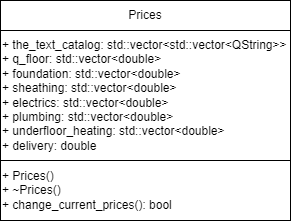

The diagram above was exported from draw.io. Its source (the exported page's mxGraphModel, read from the mxfile embedded in the PNG):
<mxGraphModel dx="1328" dy="741" grid="1" gridSize="10" guides="1" tooltips="1" connect="1" arrows="1" fold="1" page="1" pageScale="1" pageWidth="827" pageHeight="1169" math="0" shadow="0">
  <root>
    <mxCell id="0" />
    <mxCell id="1" parent="0" />
    <mxCell id="Cflkq5ZqMgxONjOG0y1E-1" value="&lt;div style=&quot;margin-top: 0px; margin-bottom: 0px;&quot;&gt;Prices&lt;/div&gt;" style="rounded=0;whiteSpace=wrap;html=1;fontColor=default;fontFamily=Helvetica;align=center;" vertex="1" parent="1">
      <mxGeometry x="200" y="230" width="290" height="30" as="geometry" />
    </mxCell>
    <mxCell id="Cflkq5ZqMgxONjOG0y1E-2" value="&lt;div style=&quot;margin-top: 0px; margin-bottom: 0px;&quot;&gt;+ the_text_catalog:&amp;nbsp;&lt;span style=&quot;background-color: initial;&quot;&gt;std&lt;/span&gt;&lt;span style=&quot;background-color: initial;&quot;&gt;::&lt;/span&gt;&lt;span style=&quot;background-color: initial;&quot;&gt;vector&lt;/span&gt;&lt;span style=&quot;background-color: initial;&quot;&gt;&amp;lt;&lt;/span&gt;&lt;span style=&quot;background-color: initial;&quot;&gt;std&lt;/span&gt;&lt;span style=&quot;background-color: initial;&quot;&gt;::&lt;/span&gt;&lt;span style=&quot;background-color: initial;&quot;&gt;vector&lt;/span&gt;&lt;span style=&quot;background-color: initial;&quot;&gt;&amp;lt;&lt;/span&gt;&lt;span style=&quot;background-color: initial;&quot;&gt;QString&lt;/span&gt;&lt;span style=&quot;background-color: initial;&quot;&gt;&amp;gt;&amp;gt;&lt;/span&gt;&lt;span style=&quot;background-color: initial;&quot;&gt;&amp;nbsp;&lt;/span&gt;&lt;/div&gt;&lt;div style=&quot;margin-top: 0px; margin-bottom: 0px;&quot;&gt;+ q_floor:&amp;nbsp;&lt;span style=&quot;background-color: initial;&quot;&gt;std&lt;/span&gt;&lt;span style=&quot;background-color: initial;&quot;&gt;::&lt;/span&gt;&lt;span style=&quot;background-color: initial;&quot;&gt;vector&lt;/span&gt;&lt;span style=&quot;background-color: initial;&quot;&gt;&amp;lt;&lt;/span&gt;&lt;span style=&quot;background-color: initial;&quot;&gt;double&lt;/span&gt;&lt;span style=&quot;background-color: initial;&quot;&gt;&amp;gt;&lt;/span&gt;&lt;span style=&quot;background-color: initial;&quot;&gt;&amp;nbsp;&lt;/span&gt;&lt;/div&gt;&lt;div style=&quot;margin-top: 0px; margin-bottom: 0px;&quot;&gt;+ foundation:&amp;nbsp;&lt;span style=&quot;background-color: initial;&quot;&gt;std&lt;/span&gt;&lt;span style=&quot;background-color: initial;&quot;&gt;::&lt;/span&gt;&lt;span style=&quot;background-color: initial;&quot;&gt;vector&lt;/span&gt;&lt;span style=&quot;background-color: initial;&quot;&gt;&amp;lt;&lt;/span&gt;&lt;span style=&quot;background-color: initial;&quot;&gt;double&lt;/span&gt;&lt;span style=&quot;background-color: initial;&quot;&gt;&amp;gt;&lt;/span&gt;&lt;span style=&quot;background-color: initial;&quot;&gt;&amp;nbsp;&lt;/span&gt;&lt;/div&gt;&lt;div style=&quot;margin-top: 0px; margin-bottom: 0px;&quot;&gt;+ sheathing:&amp;nbsp;&lt;span style=&quot;background-color: initial;&quot;&gt;std&lt;/span&gt;&lt;span style=&quot;background-color: initial;&quot;&gt;::&lt;/span&gt;&lt;span style=&quot;background-color: initial;&quot;&gt;vector&lt;/span&gt;&lt;span style=&quot;background-color: initial;&quot;&gt;&amp;lt;&lt;/span&gt;&lt;span style=&quot;background-color: initial;&quot;&gt;double&lt;/span&gt;&lt;span style=&quot;background-color: initial;&quot;&gt;&amp;gt;&lt;/span&gt;&lt;span style=&quot;background-color: initial;&quot;&gt;&amp;nbsp;&lt;/span&gt;&lt;/div&gt;&lt;div style=&quot;margin-top: 0px; margin-bottom: 0px;&quot;&gt;+ electrics:&amp;nbsp;&lt;span style=&quot;background-color: initial;&quot;&gt;std&lt;/span&gt;&lt;span style=&quot;background-color: initial;&quot;&gt;::&lt;/span&gt;&lt;span style=&quot;background-color: initial;&quot;&gt;vector&lt;/span&gt;&lt;span style=&quot;background-color: initial;&quot;&gt;&amp;lt;&lt;/span&gt;&lt;span style=&quot;background-color: initial;&quot;&gt;double&lt;/span&gt;&lt;span style=&quot;background-color: initial;&quot;&gt;&amp;gt;&lt;/span&gt;&lt;span style=&quot;background-color: initial;&quot;&gt;&amp;nbsp;&lt;/span&gt;&lt;/div&gt;&lt;div style=&quot;margin-top: 0px; margin-bottom: 0px;&quot;&gt;+ plumbing:&amp;nbsp;&lt;span style=&quot;background-color: initial;&quot;&gt;std&lt;/span&gt;&lt;span style=&quot;background-color: initial;&quot;&gt;::&lt;/span&gt;&lt;span style=&quot;background-color: initial;&quot;&gt;vector&lt;/span&gt;&lt;span style=&quot;background-color: initial;&quot;&gt;&amp;lt;&lt;/span&gt;&lt;span style=&quot;background-color: initial;&quot;&gt;double&lt;/span&gt;&lt;span style=&quot;background-color: initial;&quot;&gt;&amp;gt;&lt;/span&gt;&lt;span style=&quot;background-color: initial;&quot;&gt;&amp;nbsp;&lt;/span&gt;&lt;/div&gt;&lt;div style=&quot;margin-top: 0px; margin-bottom: 0px;&quot;&gt;+ underfloor_heating:&amp;nbsp;&lt;span style=&quot;background-color: initial;&quot;&gt;std&lt;/span&gt;&lt;span style=&quot;background-color: initial;&quot;&gt;::&lt;/span&gt;&lt;span style=&quot;background-color: initial;&quot;&gt;vector&lt;/span&gt;&lt;span style=&quot;background-color: initial;&quot;&gt;&amp;lt;&lt;/span&gt;&lt;span style=&quot;background-color: initial;&quot;&gt;double&lt;/span&gt;&lt;span style=&quot;background-color: initial;&quot;&gt;&amp;gt;&lt;/span&gt;&lt;span style=&quot;background-color: initial;&quot;&gt;&amp;nbsp;&lt;/span&gt;&lt;/div&gt;&lt;div style=&quot;margin-top: 0px; margin-bottom: 0px;&quot;&gt;+ delivery:&amp;nbsp;&lt;span style=&quot;background-color: initial;&quot;&gt;double&lt;/span&gt;&lt;span style=&quot;background-color: initial;&quot;&gt;&amp;nbsp;&lt;/span&gt;&lt;/div&gt;" style="rounded=0;whiteSpace=wrap;html=1;fontColor=default;fontFamily=Helvetica;align=left;" vertex="1" parent="1">
      <mxGeometry x="200" y="260" width="290" height="130" as="geometry" />
    </mxCell>
    <mxCell id="Cflkq5ZqMgxONjOG0y1E-3" value="&lt;div style=&quot;margin-top: 0px; margin-bottom: 0px;&quot;&gt;+ Prices()&lt;/div&gt;&lt;div style=&quot;margin-top: 0px; margin-bottom: 0px;&quot;&gt;+ ~Prices()&lt;/div&gt;&lt;div style=&quot;margin-top: 0px; margin-bottom: 0px;&quot;&gt;+ change_current_prices():&amp;nbsp;&lt;span style=&quot;background-color: initial;&quot;&gt;bool&lt;/span&gt;&lt;span style=&quot;background-color: initial;&quot;&gt;&amp;nbsp;&lt;/span&gt;&lt;/div&gt;" style="rounded=0;whiteSpace=wrap;html=1;fontColor=default;fontFamily=Helvetica;align=left;" vertex="1" parent="1">
      <mxGeometry x="200" y="390" width="290" height="60" as="geometry" />
    </mxCell>
  </root>
</mxGraphModel>